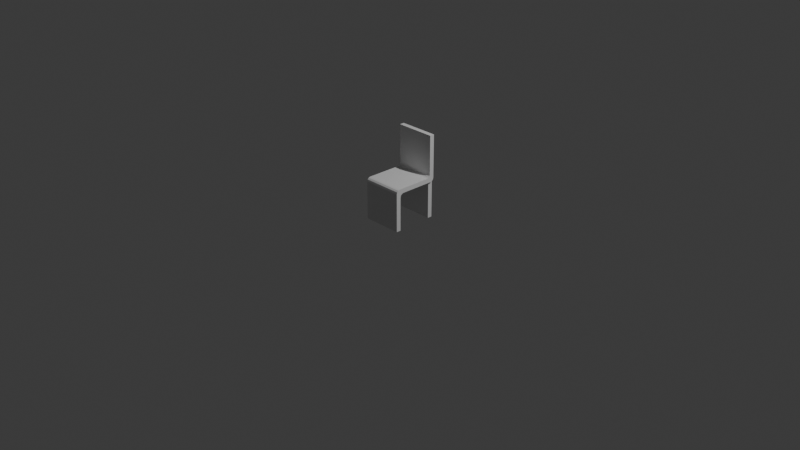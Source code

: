 # Source: c.blend  (saved by Blender 5.1.30; exported with 4.5.12 LTS)
import bpy
from mathutils import Matrix  # noqa: F401  (used for matrix-valued properties, if any)

bpy.ops.wm.read_factory_settings(use_empty=True)
scene = bpy.context.scene
scene.name = 'Scene'

# ---- collections
col_collection = bpy.data.collections.new('Collection'); scene.collection.children.link(col_collection)

# ---- materials (node trees are filled in below, after node groups)
mat_material = bpy.data.materials.new('Material')
mat_material.alpha_threshold = 0.0
mat_material.use_backface_culling_lightprobe_volume = False
mat_material.roughness = 0.5
mat_material.line_color = (0.0, 0.0, 0.0, 1.0)

# ---- material node trees
mat_material.use_nodes = True; mat_material.node_tree.nodes.clear()
_N = mat_material.node_tree.nodes; _L = mat_material.node_tree.links
n0 = _N.new('ShaderNodeOutputMaterial'); n0.name = 'Material Output'; n0.location = (200, 100)
n1 = _N.new('ShaderNodeBsdfPrincipled'); n1.name = 'Principled BSDF'; n1.location = (-200, 100)
_L.new(n1.outputs[0], n0.inputs[0])
n0.is_active_output = True

# ---- world
world_world = bpy.data.worlds.new('World'); scene.world = world_world
world_world.use_nodes = True; world_world.node_tree.nodes.clear()
_N = world_world.node_tree.nodes; _L = world_world.node_tree.links
n0 = _N.new('ShaderNodeOutputWorld'); n0.name = 'World Output'; n0.location = (200, 100)
n1 = _N.new('ShaderNodeBackground'); n1.name = 'Background'; n1.location = (-200, 100)
n1.inputs[0].default_value = (0.05088, 0.05088, 0.05088, 1.0)
_L.new(n1.outputs[0], n0.inputs[0])
n0.is_active_output = True
world_world.color = (0.05088, 0.05088, 0.05088)
world_world.sun_shadow_jitter_overblur = 0.0

# ---- cameras
cam_camera = bpy.data.cameras.new('Camera')
cam_camera.clip_end = 100.0
cam_camera.ortho_scale = 7.314

# ---- lights
light_light = bpy.data.lights.new('Light', 'POINT')
light_light.energy = 1000.0
light_light.shadow_soft_size = 0.1

# ---- meshes
me_cube = bpy.data.meshes.new('Cube')
me_cube.from_pydata([(0.185, 0.225, 0.4), (0.185, -0.175, 0.45), (-0.205, 0.225, 0.4), (-0.205, -0.175, 0.45), (0.185, 0.275, 0.45), (-0.205, 0.275, 0.45), (-0.205, 0.225, 0.9), (0.185, 0.225, 0.9), (-0.205, 0.275, 0.9), (0.185, 0.275, 0.9), (0.185, 0.225, 0.0), (-0.205, 0.225, 0.0), (0.185, 0.275, 0.0), (-0.205, 0.275, 0.0), (-0.205, -0.225, 0.4), (0.185, -0.225, 0.4), (-0.205, -0.175, 0.0), (0.185, -0.175, 0.0), (-0.205, -0.225, 0.0), (0.185, -0.225, 0.0), (0.205, 0.225, 0.4), (0.205, -0.175, 0.45), (0.205, 0.275, 0.45), (0.205, 0.225, 0.9), (0.205, 0.275, 0.9), (0.205, -0.225, 0.4), (0.205, -0.175, 0.0), (0.205, -0.225, 0.0), (-0.225, 0.225, 0.4), (-0.225, -0.175, 0.45), (-0.225, 0.275, 0.45), (-0.225, 0.225, 0.9), (-0.225, 0.275, 0.9), (-0.225, -0.225, 0.4), (-0.225, -0.225, 0.0), (-0.225, -0.175, 0.0), (0.185, -0.135, 0.4), (0.185, -0.175, 0.36), (0.185, -0.155, 0.3946), (0.185, -0.1696, 0.38), (-0.205, -0.175, 0.36), (-0.205, -0.135, 0.4), (-0.205, -0.1696, 0.38), (-0.205, -0.155, 0.3946), (-0.205, -0.225, 0.41), (-0.205, -0.185, 0.45), (-0.205, -0.2196, 0.43), (-0.205, -0.205, 0.4446), (0.185, -0.185, 0.45), (0.185, -0.225, 0.41), (0.185, -0.205, 0.4446), (0.185, -0.2196, 0.43), (0.205, -0.175, 0.36), (0.205, -0.135, 0.4), (0.205, -0.175, 0.44), (0.205, -0.215, 0.4), (0.205, -0.1696, 0.38), (0.205, -0.155, 0.3946), (0.205, -0.185, 0.45), (0.205, -0.225, 0.41), (0.205, -0.205, 0.4446), (0.205, -0.2196, 0.43), (-0.225, -0.135, 0.4), (-0.225, -0.175, 0.36), (-0.225, -0.215, 0.4), (-0.225, -0.175, 0.44), (-0.225, -0.155, 0.3946), (-0.225, -0.1696, 0.38), (-0.225, -0.225, 0.41), (-0.225, -0.185, 0.45), (-0.225, -0.2196, 0.43), (-0.225, -0.205, 0.4446), (0.185, 0.185, 0.45), (0.185, 0.225, 0.49), (0.185, 0.205, 0.4554), (0.185, 0.2196, 0.47), (-0.205, 0.225, 0.49), (-0.205, 0.185, 0.45), (-0.205, 0.2196, 0.47), (-0.205, 0.205, 0.4554), (0.185, 0.275, 0.44), (0.185, 0.235, 0.4), (0.185, 0.275, 0.36), (0.1822, 0.275, 0.4), (0.185, 0.2696, 0.42), (0.185, 0.255, 0.4054), (-0.205, 0.235, 0.4), (-0.205, 0.275, 0.44), (-0.2022, 0.275, 0.4), (-0.205, 0.275, 0.36), (-0.205, 0.255, 0.4054), (-0.205, 0.2696, 0.42), (0.205, 0.225, 0.49), (0.205, 0.185, 0.45), (0.205, 0.225, 0.41), (0.205, 0.265, 0.45), (0.205, 0.2196, 0.47), (0.205, 0.205, 0.4554), (0.205, 0.235, 0.4), (0.205, 0.275, 0.44), (0.205, 0.255, 0.4054), (0.205, 0.2696, 0.42), (-0.225, 0.185, 0.45), (-0.225, 0.225, 0.49), (-0.225, 0.265, 0.45), (-0.225, 0.225, 0.41), (-0.225, 0.205, 0.4554), (-0.225, 0.2196, 0.47), (-0.225, 0.275, 0.44), (-0.225, 0.235, 0.4), (-0.225, 0.2696, 0.42), (-0.225, 0.255, 0.4054)], [], [(6, 8, 32, 31), (9, 7, 23, 24), (6, 7, 9, 8), (4, 5, 8, 9), (10, 11, 13, 12), (0, 2, 11, 10), (16, 17, 19, 18), (8, 5, 30, 32), (15, 14, 18, 19), (19, 17, 26, 27), (4, 9, 24, 22), (15, 19, 27, 25), (18, 14, 33, 34), (16, 18, 34, 35), (52, 56, 57, 53, 54, 55), (62, 66, 67, 63, 64, 65), (68, 44, 46, 70), (70, 46, 47, 71), (71, 47, 45, 69), (49, 59, 61, 51), (51, 61, 60, 50), (50, 60, 58, 48), (41, 36, 38, 43), (43, 38, 39, 42), (42, 39, 37, 40), (48, 45, 47, 50), (50, 47, 46, 51), (51, 46, 44, 49), (36, 53, 57, 38), (38, 57, 56, 39), (39, 56, 52, 37), (62, 41, 43, 66), (66, 43, 42, 67), (67, 42, 40, 63), (2, 0, 36, 41), (36, 0, 20, 53), (40, 37, 17, 16), (17, 37, 52, 26), (2, 41, 62, 28), (40, 16, 35, 63), (45, 3, 29, 69), (14, 44, 68, 33), (15, 49, 44, 14), (1, 3, 45, 48), (49, 15, 25, 59), (1, 48, 58, 21), (55, 54, 21, 58, 60, 61, 59, 25), (52, 55, 25, 27, 26), (29, 65, 64, 33, 68, 70, 71, 69), (33, 64, 63, 35, 34), (80, 84, 85, 81, 82, 83), (86, 90, 91, 87, 88, 89), (92, 96, 97, 93, 94, 95), (102, 106, 107, 103, 104, 105), (77, 72, 74, 79), (79, 74, 75, 78), (78, 75, 73, 76), (72, 93, 97, 74), (74, 97, 96, 75), (75, 96, 92, 73), (98, 81, 85, 100), (100, 85, 84, 101), (101, 84, 80, 99), (76, 103, 107, 78), (78, 107, 106, 79), (79, 106, 102, 77), (108, 87, 91, 110), (110, 91, 90, 111), (111, 90, 86, 109), (72, 1, 21, 93), (72, 77, 3, 1), (76, 73, 7, 6), (7, 73, 92, 23), (3, 77, 102, 29), (76, 6, 31, 103), (89, 88, 83, 82, 12, 13), (0, 81, 98, 20), (88, 87, 5, 4, 80, 83), (80, 4, 22, 99), (82, 81, 0, 10, 12), (86, 2, 28, 109), (2, 86, 89, 13, 11), (5, 87, 108, 30), (20, 94, 93, 21, 54, 53), (92, 95, 22, 24, 23), (95, 94, 20, 98, 100, 101, 99, 22), (62, 65, 29, 102, 105, 28), (28, 105, 104, 30, 108, 110, 111, 109), (30, 104, 103, 31, 32)])
_uv = me_cube.uv_layers.new(name='UVMap')
_uv.uv.foreach_set('vector', [0.875, 0.5, 0.875, 0.5, 0.875, 0.5, 0.875, 0.5, 0.625, 0.5, 0.625, 0.5, 0.625, 0.5, 0.625, 0.5, 0.875, 0.5, 0.625, 0.5, 0.625, 0.5, 0.875, 0.5, 0.625, 0.5, 0.625, 0.25, 0.625, 0.25, 0.625, 0.5, 0.375, 0.5, 0.125, 0.5, 0.125, 0.5, 0.375, 0.5, 0.375, 0.5, 0.125, 0.5, 0.125, 0.5, 0.375, 0.5, 0.125, 0.75, 0.375, 0.75, 0.375, 0.75, 0.125, 0.75, 0.625, 0.25, 0.625, 0.25, 0.625, 0.25, 0.625, 0.25, 0.375, 0.75, 0.375, 1.0, 0.375, 1.0, 0.375, 0.75, 0.375, 0.75, 0.375, 0.75, 0.375, 0.75, 0.375, 0.75, 0.625, 0.5, 0.625, 0.5, 0.625, 0.5, 0.625, 0.5, 0.375, 0.75, 0.375, 0.75, 0.375, 0.75, 0.375, 0.75, 0.375, 1.0, 0.375, 1.0, 0.375, 1.0, 0.375, 1.0, 0.125, 0.75, 0.125, 0.75, 0.125, 0.75, 0.125, 0.75, 0.375, 0.75, 0.375, 0.75, 0.375, 0.7417, 0.375, 0.7312, 0.575, 0.75, 0.375, 0.75, 0.375, 0.0125, 0.375, 0.0, 0.375, 0.0, 0.375, 0.0, 0.375, 0.0, 0.5083, 0.0, 0.425, 1.0, 0.425, 1.0, 0.525, 1.0, 0.525, 1.0, 0.525, 1.0, 0.525, 1.0, 0.625, 1.0, 0.625, 1.0, 0.875, 0.75, 0.875, 0.75, 0.875, 0.75, 0.875, 0.75, 0.425, 0.75, 0.425, 0.75, 0.525, 0.75, 0.525, 0.75, 0.525, 0.75, 0.525, 0.75, 0.6161, 0.75, 0.625, 0.75, 0.625, 0.75, 0.6161, 0.75, 0.625, 0.75, 0.625, 0.75, 0.125, 0.725, 0.375, 0.725, 0.375, 0.7375, 0.125, 0.7375, 0.125, 0.7375, 0.375, 0.7375, 0.375, 0.75, 0.125, 0.75, 0.125, 0.75, 0.375, 0.75, 0.375, 0.75, 0.125, 0.75, 0.625, 0.75, 0.875, 0.75, 0.875, 0.75, 0.625, 0.75, 0.625, 0.75, 0.625, 1.0, 0.525, 1.0, 0.525, 0.75, 0.525, 0.75, 0.525, 1.0, 0.425, 1.0, 0.425, 0.75, 0.375, 0.725, 0.375, 0.7312, 0.375, 0.7417, 0.375, 0.7375, 0.375, 0.7375, 0.375, 0.7417, 0.375, 0.75, 0.375, 0.75, 0.375, 0.75, 0.375, 0.75, 0.375, 0.75, 0.375, 0.75, 0.125, 0.725, 0.125, 0.725, 0.125, 0.7375, 0.125, 0.7375, 0.125, 0.7375, 0.125, 0.7375, 0.125, 0.75, 0.125, 0.75, 0.125, 0.75, 0.125, 0.75, 0.125, 0.75, 0.125, 0.75, 0.125, 0.5, 0.375, 0.5, 0.375, 0.725, 0.125, 0.725, 0.375, 0.725, 0.375, 0.5, 0.375, 0.5, 0.375, 0.7312, 0.125, 0.75, 0.375, 0.75, 0.375, 0.75, 0.125, 0.75, 0.375, 0.75, 0.375, 0.75, 0.375, 0.75, 0.375, 0.75, 0.125, 0.5, 0.125, 0.725, 0.125, 0.725, 0.125, 0.5, 0.125, 0.75, 0.125, 0.75, 0.125, 0.75, 0.125, 0.75, 0.875, 0.75, 0.875, 0.75, 0.875, 0.75, 0.875, 0.75, 0.375, 1.0, 0.425, 1.0, 0.425, 1.0, 0.375, 1.0, 0.375, 0.75, 0.425, 0.75, 0.425, 1.0, 0.375, 1.0, 0.625, 0.75, 0.875, 0.75, 0.875, 0.75, 0.625, 0.75, 0.425, 0.75, 0.375, 0.75, 0.375, 0.75, 0.425, 0.75, 0.625, 0.75, 0.625, 0.75, 0.625, 0.75, 0.625, 0.75, 0.375, 0.75, 0.575, 0.75, 0.625, 0.75, 0.625, 0.75, 0.6161, 0.75, 0.525, 0.75, 0.425, 0.75, 0.375, 0.75, 0.375, 0.75, 0.375, 0.75, 0.375, 0.75, 0.375, 0.75, 0.375, 0.75, 0.625, 0.0, 0.5083, 0.0, 0.375, 0.0, 0.375, 0.0, 0.425, 0.0, 0.525, 0.0, 0.5982, 0.0, 0.625, 0.0, 0.375, 0.0, 0.375, 0.0, 0.375, 0.0, 0.375, 0.0, 0.375, 0.0, 0.575, 0.5, 0.475, 0.5, 0.3839, 0.5, 0.375, 0.5, 0.375, 0.5, 0.375, 0.4744, 0.375, 0.25, 0.375, 0.25, 0.4417, 0.25, 0.525, 0.25, 0.375, 0.2756, 0.375, 0.25, 0.625, 0.5, 0.625, 0.5, 0.625, 0.5083, 0.625, 0.5187, 0.425, 0.5, 0.625, 0.5, 0.625, 0.225, 0.625, 0.2375, 0.625, 0.2467, 0.625, 0.25, 0.625, 0.25, 0.425, 0.25, 0.875, 0.525, 0.625, 0.525, 0.625, 0.5125, 0.875, 0.5125, 0.875, 0.5125, 0.625, 0.5125, 0.625, 0.5, 0.875, 0.5, 0.875, 0.5, 0.625, 0.5, 0.625, 0.5, 0.875, 0.5, 0.625, 0.525, 0.625, 0.5187, 0.625, 0.5083, 0.625, 0.5125, 0.625, 0.5125, 0.625, 0.5083, 0.625, 0.5, 0.625, 0.5, 0.625, 0.5, 0.625, 0.5, 0.625, 0.5, 0.625, 0.5, 0.375, 0.5, 0.375, 0.5, 0.3839, 0.5, 0.3839, 0.5, 0.3839, 0.5, 0.3839, 0.5, 0.475, 0.5, 0.475, 0.5, 0.475, 0.5, 0.475, 0.5, 0.575, 0.5, 0.575, 0.5, 0.875, 0.5, 0.875, 0.5, 0.875, 0.5, 0.875, 0.5, 0.875, 0.5, 0.875, 0.5, 0.875, 0.5125, 0.875, 0.5125, 0.875, 0.5125, 0.875, 0.5125, 0.875, 0.525, 0.875, 0.525, 0.575, 0.25, 0.525, 0.25, 0.4417, 0.25, 0.475, 0.25, 0.475, 0.25, 0.4417, 0.25, 0.375, 0.25, 0.3839, 0.25, 0.3839, 0.25, 0.375, 0.25, 0.375, 0.25, 0.375, 0.25, 0.625, 0.525, 0.625, 0.75, 0.625, 0.75, 0.625, 0.5187, 0.625, 0.525, 0.875, 0.525, 0.875, 0.75, 0.625, 0.75, 0.875, 0.5, 0.625, 0.5, 0.625, 0.5, 0.875, 0.5, 0.625, 0.5, 0.625, 0.5, 0.625, 0.5, 0.625, 0.5, 0.875, 0.75, 0.875, 0.525, 0.875, 0.525, 0.875, 0.75, 0.875, 0.5, 0.875, 0.5, 0.875, 0.5, 0.875, 0.5, 0.375, 0.25, 0.375, 0.2756, 0.375, 0.4744, 0.375, 0.5, 0.375, 0.5, 0.375, 0.25, 0.375, 0.5, 0.375, 0.5, 0.375, 0.5, 0.375, 0.5, 0.375, 0.2756, 0.525, 0.25, 0.625, 0.25, 0.625, 0.5, 0.575, 0.5, 0.375, 0.4744, 0.575, 0.5, 0.625, 0.5, 0.625, 0.5, 0.575, 0.5, 0.375, 0.5, 0.375, 0.5, 0.375, 0.5, 0.375, 0.5, 0.375, 0.5, 0.375, 0.25, 0.375, 0.25, 0.375, 0.25, 0.375, 0.25, 0.375, 0.25, 0.375, 0.25, 0.375, 0.25, 0.375, 0.25, 0.375, 0.25, 0.625, 0.25, 0.525, 0.25, 0.575, 0.25, 0.625, 0.25, 0.375, 0.5, 0.425, 0.5, 0.625, 0.5187, 0.625, 0.75, 0.575, 0.75, 0.375, 0.7312, 0.625, 0.5, 0.625, 0.5, 0.625, 0.5, 0.625, 0.5, 0.625, 0.5, 0.625, 0.5, 0.425, 0.5, 0.375, 0.5, 0.375, 0.5, 0.3839, 0.5, 0.475, 0.5, 0.575, 0.5, 0.625, 0.5, 0.375, 0.0125, 0.5083, 0.0, 0.625, 0.0, 0.625, 0.225, 0.425, 0.25, 0.375, 0.25, 0.375, 0.25, 0.425, 0.25, 0.625, 0.25, 0.625, 0.25, 0.575, 0.25, 0.475, 0.25, 0.3839, 0.25, 0.375, 0.25, 0.625, 0.25, 0.625, 0.25, 0.625, 0.25, 0.625, 0.25, 0.625, 0.25])
me_cube.materials.append(mat_material)
me_cube.use_mirror_vertex_groups = False
me_cube.update()

# ---- objects
ob_cube = bpy.data.objects.new('Cube', me_cube)
ob_light = bpy.data.objects.new('Light', light_light)
ob_camera = bpy.data.objects.new('Camera', cam_camera)

# ---- transforms, parenting, visibility, modifiers, constraints
ob_cube.location = (0.0, 0.0, 0.0)
ob_cube.lock_rotations_4d = False
ob_cube.empty_display_type = 'ARROWS'
ob_cube.lineart.crease_threshold = 0.0
ob_light.location = (4.076, 1.005, 5.904)
ob_light.rotation_euler = (0.6503, 0.05522, 1.866)
ob_light.lock_rotations_4d = False
ob_light.empty_display_type = 'ARROWS'
ob_light.color = (0.0, 0.0, 0.0, 0.0)
ob_light.lineart.crease_threshold = 0.0
ob_camera.location = (7.359, -6.926, 4.958)
ob_camera.rotation_euler = (1.109, 0.0, 0.8149)
ob_camera.lock_rotations_4d = False
ob_camera.empty_display_type = 'ARROWS'
ob_camera.color = (0.0, 0.0, 0.0, 0.0)
ob_camera.display_type = 'WIRE'
ob_camera.lineart.crease_threshold = 0.0

# ---- collection membership
col_collection.objects.link(ob_cube)
col_collection.objects.link(ob_light)
col_collection.objects.link(ob_camera)

# ---- scene / render settings (as saved in the file)
scene.camera = ob_camera
scene.frame_start = 1; scene.frame_end = 250; scene.frame_set(1)
scene.render.engine = 'BLENDER_EEVEE_NEXT'
scene.render.bake_bias = 0.0
scene.render.bake_samples = 0
scene.cycles.sampling_pattern = 'TABULATED_SOBOL'
scene.eevee.use_volume_custom_range = False
bpy.context.view_layer.update()
